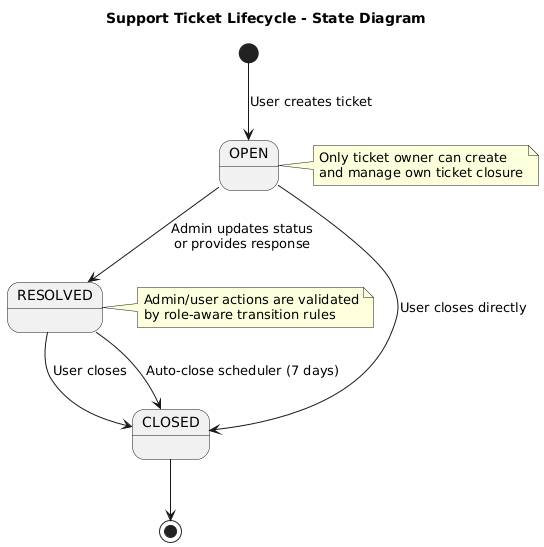

The diagram above was rendered by PlantUML. Its source (embedded in the PNG):
@startuml
' Support Ticket Lifecycle
skinparam shadowing false

title Support Ticket Lifecycle - State Diagram

[*] --> OPEN : User creates ticket

OPEN --> RESOLVED : Admin updates status\nor provides response
OPEN --> CLOSED : User closes directly

RESOLVED --> CLOSED : User closes
RESOLVED --> CLOSED : Auto-close scheduler (7 days)

CLOSED --> [*]

note right of OPEN
  Only ticket owner can create
  and manage own ticket closure
end note

note right of RESOLVED
  Admin/user actions are validated
  by role-aware transition rules
end note
@enduml